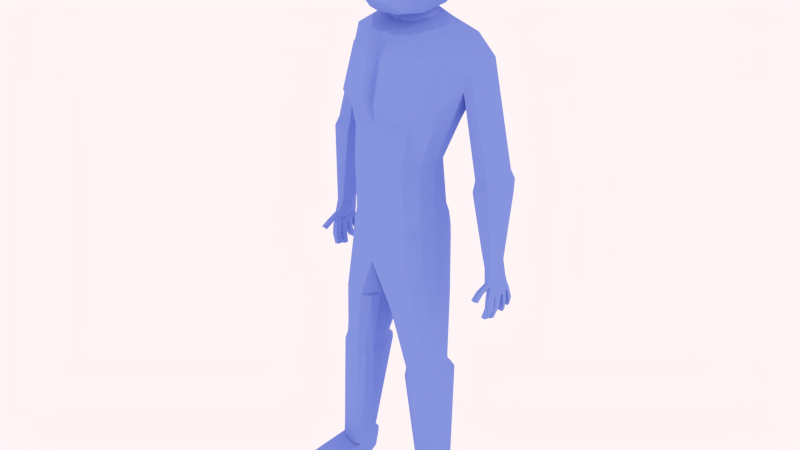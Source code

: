 # Source: Actor.blend  (saved by Blender 2.83.19; exported with 4.5.12 LTS)
import bpy
from mathutils import Matrix  # noqa: F401  (used for matrix-valued properties, if any)

bpy.ops.wm.read_factory_settings(use_empty=True)
scene = bpy.context.scene
scene.name = 'Scene'

# ---- collections
col_collection_1 = bpy.data.collections.new('Collection 1'); scene.collection.children.link(col_collection_1)

# ---- materials (node trees are filled in below, after node groups)
mat_material = bpy.data.materials.new('Material')
mat_material.use_transparent_shadow = False
mat_material.diffuse_color = (0.2428, 0.3276, 0.8, 1.0)

# ---- material node trees

# ---- world
world_world = bpy.data.worlds.new('World'); scene.world = world_world
world_world.color = (1.0, 0.9057, 0.9185)
world_world.use_sun_shadow = False
world_world.sun_shadow_jitter_overblur = 0.0
world_world.cycles.sampling_method = 'MANUAL'
world_world.cycles.sample_map_resolution = 256

# ---- meshes
me_circle_001 = bpy.data.meshes.new('Circle.001')
me_circle_001.from_pydata([(1.473, 0.09518, 0.5254), (1.398, 0.2282, 0.5209), (1.398, -0.04602, 0.5146), (1.31, -0.04382, 0.4929), (1.264, 0.09523, 0.4757), (1.307, 0.2262, 0.4997), (1.458, 0.08721, 0.3087), (1.417, 0.2528, 0.3171), (1.412, -0.1025, 0.3378), (1.358, -0.09992, 0.3254), (1.348, 0.08728, 0.2829), (1.363, 0.2504, 0.305), (1.488, 0.0856, 0.2014), (1.444, 0.2638, 0.211), (1.444, -0.1054, 0.2094), (1.394, -0.1027, 0.1992), (1.408, 0.08564, 0.182), (1.397, 0.2612, 0.2004), (1.508, 0.08497, 0.1441), (1.46, 0.2798, 0.154), (1.461, -0.1242, 0.1505), (1.397, -0.1204, 0.1417), (1.375, 0.08506, 0.1129), (1.397, 0.2769, 0.1399), (1.426, -0.08396, 0.2833), (1.37, -0.08127, 0.2705), (1.429, 0.2575, 0.2706), (1.374, 0.2549, 0.2582), (1.471, 0.08651, 0.2619), (1.38, 0.08657, 0.2405), (1.42, -0.384, 0.2241), (1.368, -0.3794, 0.2078), (1.44, -0.3378, 0.1814), (1.386, -0.333, 0.1646), (1.373, -0.2173, 0.227), (1.427, -0.222, 0.2439), (1.354, -0.2636, 0.2702), (1.407, -0.2682, 0.2865), (1.428, 0.009829, 0.5181), (1.43, -0.0267, 0.3262), (1.462, -0.0291, 0.2054), (1.48, -0.04099, 0.1449), (1.444, -0.01584, 0.2747), (1.301, 0.007271, 0.4876), (1.354, -0.02114, 0.3053), (1.412, -0.02334, 0.1944), (1.387, -0.03212, 0.1314), (1.369, -0.01217, 0.2549), (1.295, 0.1783, 0.4912), (1.351, 0.1909, 0.2953), (1.406, 0.1972, 0.1942), (1.382, 0.2069, 0.1284), (1.367, 0.1935, 0.2496), (1.444, 0.1963, 0.2675), (1.477, 0.2101, 0.1505), (1.46, 0.2001, 0.2076), (1.431, 0.1936, 0.3141), (1.425, 0.1807, 0.5221), (1.368, 0.1687, 0.2471), (1.29, 0.159, 0.4878), (1.346, 0.1668, 0.2915), (1.381, 0.1784, 0.1272), (1.409, 0.1712, 0.1925), (1.499, 0.09974, 0.1402), (1.466, 0.08263, 0.5244), (1.414, -0.006068, 0.1931), (1.35, -0.00396, 0.301), (1.468, 0.09925, 0.2626), (1.436, 0.1745, 0.3131), (1.479, 0.1877, 0.1464), (1.449, 0.1766, 0.2665), (1.454, 0.07067, 0.3112), (1.485, 0.06891, 0.2003), (1.297, 0.02107, 0.486), (1.379, 0.09509, 0.2412), (1.268, 0.1019, 0.4771), (1.379, 0.08028, 0.2415), (1.465, 0.1795, 0.2059), (1.433, 0.1653, 0.5226), (1.478, -0.02604, 0.1427), (1.447, -0.003294, 0.2732), (1.374, 0.09461, 0.1164), (1.372, 0.003474, 0.253), (1.387, -0.01309, 0.1298), (1.377, 0.07903, 0.1217), (1.41, 0.07873, 0.1848), (1.41, 0.09452, 0.1834), (1.347, 0.09554, 0.2836), (1.465, -0.01505, 0.2047), (1.434, -0.01274, 0.324), (1.433, 0.02017, 0.5189), (1.498, 0.06535, 0.1363), (1.467, 0.07164, 0.2638), (1.455, 0.09956, 0.3093), (1.467, 0.1051, 0.525), (1.485, 0.09887, 0.2012), (1.348, 0.08038, 0.2841), (1.268, 0.08956, 0.4767), (1.469, -0.1493, -0.004524), (1.407, -0.1438, 0.0006981), (1.487, -0.06645, -0.01387), (1.396, -0.05517, -0.006866), (1.427, -0.1653, -0.1402), (1.371, -0.1604, -0.1355), (1.443, -0.09069, -0.1487), (1.361, -0.08053, -0.1424), (1.479, -0.04004, -0.005731), (1.404, -0.02771, -0.007169), (1.386, 0.0494, -0.01278), (1.496, 0.03577, -0.01181), (1.429, -0.04754, -0.18), (1.375, -0.03812, -0.1774), (1.363, 0.01767, -0.1804), (1.441, 0.00708, -0.185), (1.407, 0.182, -0.01247), (1.503, 0.1194, -0.01349), (1.487, 0.1912, -0.007178), (1.393, 0.113, -0.02059), (1.392, 0.2027, -0.1447), (1.467, 0.1536, -0.1529), (1.455, 0.2103, -0.1462), (1.38, 0.148, -0.1506), (1.478, 0.3153, -0.003228), (1.415, 0.3109, -0.01075), (1.4, 0.2408, -0.02138), (1.496, 0.2463, -0.009346), (1.446, 0.3299, -0.1228), (1.406, 0.326, -0.123), (1.396, 0.2815, -0.129), (1.457, 0.2866, -0.1283), (-1.36, 0.2082, 0.5987), (-1.286, 0.3414, 0.6031), (-1.284, 0.0679, 0.5859), (-1.195, 0.07149, 0.5686), (-1.149, 0.2114, 0.5593), (-1.194, 0.3407, 0.5863), (-1.333, 0.2129, 0.3913), (-1.294, 0.3779, 0.4082), (-1.287, 0.02178, 0.4151), (-1.233, 0.02519, 0.4054), (-1.222, 0.2146, 0.371), (-1.24, 0.3762, 0.3988), (-1.358, 0.2175, 0.2827), (-1.316, 0.395, 0.3015), (-1.313, 0.02634, 0.2852), (-1.262, 0.02975, 0.2777), (-1.277, 0.2188, 0.2672), (-1.268, 0.393, 0.2931), (-1.375, 0.2202, 0.2245), (-1.329, 0.4142, 0.2445), (-1.326, 0.01098, 0.2249), (-1.262, 0.01538, 0.2194), (-1.24, 0.2223, 0.1999), (-1.266, 0.4122, 0.2333), (-1.298, 0.04349, 0.3607), (-1.242, 0.047, 0.3507), (-1.303, 0.3852, 0.3615), (-1.247, 0.3835, 0.3517), (-1.343, 0.2149, 0.344), (-1.251, 0.2163, 0.3271), (-1.287, -0.2527, 0.29), (-1.234, -0.247, 0.2765), (-1.306, -0.2041, 0.2483), (-1.251, -0.1983, 0.2343), (-1.242, -0.08629, 0.3019), (-1.296, -0.09207, 0.3158), (-1.225, -0.135, 0.3441), (-1.278, -0.1407, 0.3576), (-1.314, 0.1234, 0.5902), (-1.305, 0.09816, 0.4056), (-1.331, 0.1028, 0.2834), (-1.346, 0.09438, 0.2217), (-1.316, 0.112, 0.354), (-1.186, 0.1228, 0.5659), (-1.229, 0.105, 0.3886), (-1.281, 0.1092, 0.2751), (-1.252, 0.1042, 0.2131), (-1.241, 0.1169, 0.338), (-1.181, 0.2935, 0.5766), (-1.226, 0.3174, 0.3873), (-1.276, 0.3294, 0.284), (-1.25, 0.3431, 0.2199), (-1.24, 0.3227, 0.341), (-1.318, 0.3243, 0.3552), (-1.346, 0.3448, 0.2374), (-1.331, 0.3315, 0.2948), (-1.308, 0.3189, 0.4022), (-1.312, 0.2938, 0.6011), (-1.241, 0.298, 0.3375), (-1.175, 0.2744, 0.5727), (-1.221, 0.2936, 0.3828), (-1.248, 0.3147, 0.2176), (-1.279, 0.3036, 0.2811), (-1.365, 0.2352, 0.2217), (-1.353, 0.1957, 0.5974), (-1.282, 0.1265, 0.2744), (-1.224, 0.1225, 0.3853), (-1.34, 0.2276, 0.3453), (-1.312, 0.2998, 0.4002), (-1.347, 0.3227, 0.2324), (-1.322, 0.3046, 0.3532), (-1.329, 0.1962, 0.3934), (-1.354, 0.2009, 0.2811), (-1.182, 0.1367, 0.565), (-1.25, 0.2248, 0.3282), (-1.153, 0.218, 0.5607), (-1.251, 0.21, 0.3278), (-1.336, 0.311, 0.292), (-1.321, 0.2784, 0.6006), (-1.344, 0.1095, 0.2202), (-1.32, 0.1246, 0.3528), (-1.239, 0.2316, 0.2039), (-1.244, 0.1326, 0.3366), (-1.252, 0.1233, 0.2123), (-1.243, 0.2157, 0.2083), (-1.279, 0.2117, 0.2697), (-1.279, 0.2276, 0.2689), (-1.221, 0.2228, 0.372), (-1.334, 0.1168, 0.2831), (-1.308, 0.1122, 0.4038), (-1.319, 0.1337, 0.5911), (-1.365, 0.2011, 0.2164), (-1.34, 0.2, 0.3454), (-1.33, 0.2252, 0.3925), (-1.354, 0.2181, 0.5989), (-1.355, 0.2308, 0.2832), (-1.221, 0.2077, 0.3719), (-1.153, 0.2057, 0.5599), (-1.327, -0.004997, 0.06885), (-1.265, 0.000219, 0.0773), (-1.345, 0.07821, 0.06194), (-1.255, 0.0892, 0.07379), (-1.278, -0.01302, -0.06515), (-1.223, -0.008318, -0.05754), (-1.294, 0.06193, -0.07138), (-1.213, 0.07182, -0.0607), (-1.338, 0.1041, 0.07147), (-1.262, 0.1166, 0.07423), (-1.245, 0.194, 0.07255), (-1.355, 0.1802, 0.06759), (-1.279, 0.1069, -0.1003), (-1.225, 0.1162, -0.09463), (-1.213, 0.1721, -0.09477), (-1.291, 0.1617, -0.1036), (-1.267, 0.3263, 0.0771), (-1.363, 0.2638, 0.06889), (-1.348, 0.3351, 0.07881), (-1.252, 0.258, 0.06695), (-1.246, 0.3548, -0.05325), (-1.32, 0.3061, -0.06704), (-1.309, 0.3624, -0.05754), (-1.233, 0.3005, -0.06078), (-1.34, 0.4589, 0.08812), (-1.276, 0.455, 0.08356), (-1.26, 0.3856, 0.07089), (-1.357, 0.3902, 0.07841), (-1.302, 0.4804, -0.02901), (-1.262, 0.4766, -0.0274), (-1.252, 0.4325, -0.03474), (-1.312, 0.4375, -0.03679), (0.05, 0.6022, 2.124), (-0.0009637, -0.5842, 2.223), (0.4189, -0.4579, 2.227), (0.6613, -0.2801, 2.237), (0.7484, -0.07028, 2.241), (0.691, 0.1929, 2.219), (0.5756, 0.3963, 2.244), (0.2938, 0.5495, 2.247), (0.0002828, 0.703, 3.229), (0.05941, -0.381, 3.3), (0.2918, -0.2952, 3.311), (0.3946, -0.1715, 3.34), (0.4866, -0.06057, 3.368), (0.5145, 0.1313, 3.384), (0.4522, 0.2858, 3.38), (0.3105, 0.4885, 3.376), (1.047, 0.1552, 2.991), (0.9278, 0.5371, 2.987), (0.1094, -0.5821, 3.079), (0.5151, 0.7444, 3.16), (0.539, -0.357, 3.099), (0.3236, 0.7373, 3.164), (0.6793, -0.2415, 3.074), (0.9988, -0.04492, 2.96), (0.9125, -0.04444, 2.694), (0.7169, -0.2644, 2.493), (0.5468, -0.5462, 2.521), (0.2295, 0.6247, 2.32), (0.7767, 0.2236, 2.416), (0.3362, 0.64, 2.506), (0.1001, -0.7065, 2.505), (0.9284, 0.5217, 2.699), (1.394, 0.2522, 1.643), (1.264, 0.4849, 1.637), (1.263, 0.002979, 1.637), (1.083, 0.006591, 1.594), (0.9563, 0.2525, 1.54), (1.082, 0.4815, 1.595), (1.459, 0.2456, 1.524), (1.304, 0.5224, 1.517), (1.304, -0.05084, 1.517), (1.089, -0.04655, 1.465), (0.9389, 0.246, 1.401), (1.089, 0.5184, 1.468), (1.468, 0.09555, 0.5467), (1.393, 0.2286, 0.5422), (1.393, -0.04565, 0.5358), (1.305, -0.04345, 0.5141), (1.259, 0.09561, 0.497), (1.302, 0.2265, 0.521), (0.0292, -0.361, 3.316), (0.006934, -0.5186, 3.041), (0.0, -0.6285, 2.47), (0.5262, 0.163, 1.073), (0.2183, 0.3145, 1.071), (0.07423, 0.3698, 1.057), (0.3966, -0.4996, 1.065), (0.001239, 0.4154, 1.037), (0.516, -0.3357, 1.07), (0.5672, -0.1139, 1.073), (0.3453, 0.239, 1.694), (0.1909, 0.3887, 1.694), (0.3746, -0.5447, 1.677), (0.475, -0.3222, 1.687), (0.5338, -0.08667, 1.693), (0.4937, 0.1192, 1.694), (-0.02275, 0.4195, 1.623), (0.5275, 0.2032, 0.9837), (0.2845, 0.3566, 0.9775), (-0.0002546, -0.6244, 0.975), (0.1262, 0.4214, 0.9728), (0.3961, -0.4999, 0.975), (0.5175, -0.3348, 0.9801), (0.5682, -0.06982, 0.9831), (0.5405, 0.1942, 0.8408), (0.421, 0.3622, 0.8408), (0.248, 0.4558, 0.8408), (0.4095, -0.5157, 0.8321), (0.0, 0.5244, 0.8408), (0.5297, -0.2885, 0.8372), (0.5813, -0.06443, 0.8402), (0.5545, 0.1617, 0.6732), (0.4373, 0.3766, 0.6732), (-0.0002546, -0.611, 0.6645), (0.2636, 0.4446, 0.6732), (0.4256, -0.5341, 0.6645), (0.0, 0.5168, 0.6732), (0.546, -0.349, 0.6696), (0.596, -0.1196, 0.6726), (0.5707, 0.1376, 0.5047), (0.4544, 0.3648, 0.5047), (-0.03197, -0.6322, 0.3671), (0.2784, 0.451, 0.5047), (0.4415, -0.5342, 0.4959), (0.0, 0.5188, 0.5047), (0.5634, -0.3629, 0.5011), (0.6119, -0.1339, 0.5041), (0.6792, 0.03281, -0.2299), (0.586, 0.2046, -0.2299), (0.2533, -0.6084, -0.2365), (0.4536, 0.2989, -0.2299), (0.5695, -0.5152, -0.2365), (0.2546, 0.3505, -0.2299), (0.6625, -0.3593, -0.2326), (0.7071, -0.1731, -0.2304), (0.03289, -0.1367, -0.2332), (0.101, 0.1062, -0.2315), (0.09516, -0.3776, -0.2349), (0.1574, 0.2641, -0.2459), (0.155, -0.5117, -0.2556), (0.7886, -0.0739, -1.142), (0.6885, 0.04628, -1.147), (0.4486, -0.4876, -1.173), (0.5934, 0.1067, -1.156), (0.6763, -0.4215, -1.153), (0.4502, 0.139, -1.168), (0.7792, -0.3258, -1.145), (0.8121, -0.2061, -1.14), (0.2901, -0.1841, -1.184), (0.3354, -0.028, -1.179), (0.2993, -0.3394, -1.182), (0.3812, 0.07355, -1.184), (0.3699, -0.4256, -1.191), (0.8542, -0.009374, -1.285), (0.7347, 0.1488, -1.291), (0.4426, -0.4903, -1.316), (0.6056, 0.2208, -1.299), (0.7385, -0.4112, -1.297), (0.4623, 0.2607, -1.311), (0.8411, -0.3133, -1.288), (0.8748, -0.1767, -1.284), (0.2817, -0.1498, -1.328), (0.3483, 0.03906, -1.322), (0.2865, -0.3357, -1.325), (0.3934, 0.1833, -1.328), (0.3457, -0.4268, -1.335), (0.9195, -0.1433, -2.813), (0.8517, -0.07215, -2.819), (0.6088, -0.416, -2.845), (0.7562, 0.0103, -2.827), (0.8368, -0.3721, -2.825), (0.6132, 0.03088, -2.84), (0.9042, -0.3067, -2.817), (0.9389, -0.2289, -2.812), (0.4522, -0.217, -2.856), (0.4981, -0.1155, -2.851), (0.496, -0.317, -2.853), (0.5444, -0.04939, -2.856), (0.5396, -0.373, -2.863), (0.9312, -0.1416, -2.934), (0.8625, -0.008158, -2.94), (0.6206, -0.4144, -2.966), (0.7666, 0.1004, -2.948), (0.8486, -0.3705, -2.946), (0.6236, 0.121, -2.961), (0.916, -0.305, -2.938), (0.9506, -0.2273, -2.933), (0.464, -0.2153, -2.977), (0.5097, -0.1018, -2.972), (0.5077, -0.3154, -2.974), (0.5548, 0.03695, -2.977), (0.5514, -0.3713, -2.984), (0.6534, -1.012, -3.001), (0.8814, -0.9679, -2.982), (0.9488, -0.9025, -2.973), (0.5842, -0.9687, -3.02), (0.9823, -0.1421, -3.206), (0.9135, -0.008683, -3.212), (0.6716, -0.4149, -3.238), (0.8176, 0.09989, -3.22), (0.8996, -0.371, -3.218), (0.6746, 0.1205, -3.233), (0.967, -0.3056, -3.21), (1.002, -0.2278, -3.205), (0.515, -0.2158, -3.249), (0.5607, -0.1023, -3.244), (0.5588, -0.3159, -3.247), (0.6059, 0.03643, -3.249), (0.6024, -0.3718, -3.256), (0.6836, -1.183, -3.238), (0.9116, -1.139, -3.218), (0.979, -1.074, -3.21), (0.6144, -1.14, -3.256), (-0.05, 0.6022, 2.124), (-0.4189, -0.4579, 2.227), (-0.6613, -0.2801, 2.237), (-0.7398, -0.07004, 2.224), (-0.6715, 0.1939, 2.173), (-0.5701, 0.3964, 2.233), (-0.2938, 0.5495, 2.247), (-0.05941, -0.381, 3.3), (-0.2918, -0.2952, 3.311), (-0.3946, -0.1715, 3.34), (-0.4866, -0.06057, 3.368), (-0.524, 0.1312, 3.382), (-0.4675, 0.2855, 3.376), (-0.3163, 0.4884, 3.374), (-0.9141, 0.1508, 3.139), (-1.084, 0.5346, 2.945), (-0.1094, -0.5821, 3.079), (-0.5689, 0.7422, 3.145), (-0.5286, -0.3572, 3.098), (-0.336, 0.7363, 3.16), (-0.5821, -0.243, 3.068), (-0.7575, -0.04946, 2.937), (-0.7955, -0.04586, 2.646), (-0.7169, -0.2644, 2.493), (-0.5468, -0.5462, 2.521), (-0.2249, 0.6209, 2.32), (-0.7678, 0.2286, 2.292), (-0.3362, 0.64, 2.506), (-0.1001, -0.7065, 2.505), (-1.033, 0.5204, 2.644), (-1.312, 0.282, 1.855), (-1.183, 0.5148, 1.865), (-1.179, 0.03355, 1.846), (-0.9966, 0.03994, 1.812), (-0.87, 0.2889, 1.774), (-1.0, 0.5141, 1.832), (-1.372, 0.2827, 1.733), (-1.219, 0.5596, 1.745), (-1.214, -0.01282, 1.722), (-0.9965, -0.00522, 1.682), (-0.8458, 0.2909, 1.636), (-1.001, 0.5587, 1.705), (-1.358, 0.1959, 0.6089), (-1.285, 0.3433, 0.6134), (-1.282, 0.06652, 0.6015), (-1.195, 0.0777, 0.5846), (-1.142, 0.211, 0.563), (-1.19, 0.3426, 0.5896), (-0.0292, -0.361, 3.316), (-0.5262, 0.163, 1.073), (-0.2183, 0.3145, 1.071), (-5.77e-05, -0.6371, 1.065), (-0.07423, 0.3698, 1.057), (-0.3966, -0.4996, 1.065), (-0.001239, 0.4154, 1.037), (-0.516, -0.3357, 1.07), (-0.5672, -0.1139, 1.073), (-0.3453, 0.239, 1.694), (-7.772e-05, -0.6244, 1.677), (-0.1909, 0.3887, 1.694), (-0.3746, -0.5447, 1.677), (-0.475, -0.3222, 1.687), (-0.5338, -0.08667, 1.693), (-0.4937, 0.1192, 1.694), (-0.5275, 0.2032, 0.9837), (-0.2845, 0.3566, 0.9775), (-0.1262, 0.4214, 0.9728), (-0.3961, -0.4999, 0.975), (0.0001035, 0.4654, 0.9666), (-0.5175, -0.3348, 0.9801), (-0.5682, -0.06982, 0.9831), (-0.5405, 0.1942, 0.8408), (-0.421, 0.3622, 0.8408), (6.39e-05, -0.6143, 0.8331), (-0.248, 0.4558, 0.8408), (-0.4095, -0.5157, 0.8321), (-0.5297, -0.2885, 0.8372), (-0.5813, -0.06443, 0.8402), (-0.5545, 0.1617, 0.6732), (-0.4373, 0.3766, 0.6732), (-0.2636, 0.4446, 0.6732), (-0.4256, -0.5341, 0.6645), (-0.546, -0.349, 0.6696), (-0.596, -0.1196, 0.6726), (-0.5707, 0.1376, 0.5047), (-0.4544, 0.3648, 0.5047), (-0.2784, 0.451, 0.5047), (-0.4415, -0.5342, 0.4959), (-0.5634, -0.3629, 0.5011), (-0.6119, -0.1339, 0.5041), (-0.6792, 0.03281, -0.2299), (-0.586, 0.2046, -0.2299), (-0.2533, -0.6084, -0.2365), (-0.4536, 0.2989, -0.2299), (-0.5695, -0.5152, -0.2365), (-0.2546, 0.3505, -0.2299), (-0.6625, -0.3593, -0.2326), (-0.7071, -0.1731, -0.2304), (-0.03289, -0.1367, -0.2332), (-0.101, 0.1062, -0.2315), (-0.09516, -0.3776, -0.2349), (-0.1574, 0.2641, -0.2459), (-0.155, -0.5117, -0.2556), (-0.7886, -0.0739, -1.142), (-0.6885, 0.04628, -1.147), (-0.4486, -0.4876, -1.173), (-0.5934, 0.1067, -1.156), (-0.6763, -0.4215, -1.153), (-0.4502, 0.139, -1.168), (-0.7792, -0.3258, -1.145), (-0.8121, -0.2061, -1.14), (-0.2901, -0.1841, -1.184), (-0.3354, -0.028, -1.179), (-0.2993, -0.3394, -1.182), (-0.3812, 0.07355, -1.184), (-0.3699, -0.4256, -1.191), (-0.8542, -0.009374, -1.285), (-0.7347, 0.1488, -1.291), (-0.4426, -0.4903, -1.316), (-0.6056, 0.2208, -1.299), (-0.7385, -0.4112, -1.297), (-0.4623, 0.2607, -1.311), (-0.8411, -0.3133, -1.288), (-0.8748, -0.1767, -1.284), (-0.2817, -0.1498, -1.328), (-0.3483, 0.03906, -1.322), (-0.2865, -0.3357, -1.325), (-0.3934, 0.1833, -1.328), (-0.3457, -0.4268, -1.335), (-0.9195, -0.1433, -2.813), (-0.8517, -0.07215, -2.819), (-0.6088, -0.416, -2.845), (-0.7562, 0.0103, -2.827), (-0.8368, -0.3721, -2.825), (-0.6132, 0.03088, -2.84), (-0.9042, -0.3067, -2.817), (-0.9389, -0.2289, -2.812), (-0.4522, -0.217, -2.856), (-0.4981, -0.1155, -2.851), (-0.496, -0.317, -2.853), (-0.5444, -0.04939, -2.856), (-0.5396, -0.373, -2.863), (-0.9312, -0.1416, -2.934), (-0.8625, -0.008158, -2.94), (-0.6206, -0.4144, -2.966), (-0.7666, 0.1004, -2.948), (-0.8486, -0.3705, -2.946), (-0.6236, 0.121, -2.961), (-0.916, -0.305, -2.938), (-0.9506, -0.2273, -2.933), (-0.464, -0.2153, -2.977), (-0.5097, -0.1018, -2.972), (-0.5077, -0.3154, -2.974), (-0.5548, 0.03695, -2.977), (-0.5514, -0.3713, -2.984), (-0.6534, -1.012, -3.001), (-0.8814, -0.9679, -2.982), (-0.9488, -0.9025, -2.973), (-0.5842, -0.9687, -3.02), (-0.9823, -0.1421, -3.206), (-0.9135, -0.008683, -3.212), (-0.6716, -0.4149, -3.238), (-0.8176, 0.09989, -3.22), (-0.8996, -0.371, -3.218), (-0.6746, 0.1205, -3.233), (-0.967, -0.3056, -3.21), (-1.002, -0.2278, -3.205), (-0.515, -0.2158, -3.249), (-0.5607, -0.1023, -3.244), (-0.5588, -0.3159, -3.247), (-0.6059, 0.03643, -3.249), (-0.6024, -0.3718, -3.256), (-0.6836, -1.183, -3.238), (-0.9116, -1.139, -3.218), (-0.979, -1.074, -3.21), (-0.6144, -1.14, -3.256), (-0.2996, -0.3166, 3.553), (-0.3073, 0.5447, 3.61), (0.2299, 0.5531, 3.61), (0.2331, -0.3081, 3.553), (-0.2322, -0.2205, 4.494), (-0.2675, 0.5958, 4.537), (0.1526, 0.6024, 4.537), (0.1842, -0.214, 4.494), (-0.2081, 0.599, 4.591), (0.09159, 0.6036, 4.591), (0.1144, 0.5522, 3.575), (-0.1864, 0.5475, 3.575), (0.1245, -0.2149, 4.546), (-0.1725, -0.2196, 4.546), (-0.1827, -0.3156, 3.52), (0.1143, -0.311, 3.52), (-0.3728, -0.01915, 4.57), (-0.3952, 0.3623, 4.605), (-0.4068, 0.3351, 3.574), (-0.383, -0.08702, 3.534), (0.3057, 0.3732, 4.605), (0.3185, -0.008363, 4.57), (0.3191, -0.07479, 3.533), (0.3226, 0.3466, 3.574), (-0.1837, 0.3234, 3.525), (-0.1787, -0.102, 3.505), (0.1114, 0.328, 3.525), (0.1089, -0.09738, 3.505), (0.1048, 0.3798, 4.734), (0.1206, -0.009619, 4.69), (-0.2006, 0.3751, 4.734), (-0.1764, -0.01426, 4.69), (-0.4812, 0.5717, 4.28), (-0.4723, 0.5407, 3.878), (-0.4434, -0.296, 3.821), (-0.4573, -0.224, 4.253), (0.3801, 0.5851, 4.28), (0.4007, 0.5543, 3.878), (0.4097, -0.2105, 4.253), (0.3857, -0.2836, 3.82), (-0.2097, 0.7839, 4.294), (-0.196, 0.7521, 3.877), (0.08735, 0.7886, 4.294), (0.101, 0.7567, 3.877), (0.1249, -0.459, 4.161), (0.1178, -0.536, 3.714), (-0.1721, -0.4636, 4.161), (-0.1792, -0.5407, 3.714), (-0.4971, -0.0211, 4.253), (-0.489, -0.04036, 3.831), (-0.5206, 0.3403, 4.265), (-0.508, 0.3316, 3.842), (0.4467, 0.3554, 4.265), (0.4401, 0.3464, 3.842), (0.4435, -0.006413, 4.253), (0.433, -0.02568, 3.831), (-0.00156, 0.5462, 3.456), (0.03522, -0.136, 3.405), (0.179, -0.08294, 3.411), (0.2427, -0.00637, 3.429), (0.2996, 0.06229, 3.447), (0.3169, 0.1811, 3.457), (0.2783, 0.2767, 3.454), (0.1907, 0.4022, 3.452), (0.01652, -0.1237, 3.414), (-0.03834, -0.136, 3.405), (-0.1822, -0.08294, 3.411), (-0.2458, -0.00637, 3.429), (-0.3027, 0.06229, 3.447), (-0.32, 0.1811, 3.457), (-0.2815, 0.2767, 3.454), (-0.1938, 0.4022, 3.452), (-0.01964, -0.1237, 3.414), (0.001873, 0.3893, 3.589), (0.02506, -0.04089, 3.557), (0.1158, -0.007405, 3.561), (0.1559, 0.04088, 3.572), (0.1918, 0.08418, 3.583), (0.2027, 0.1591, 3.59), (0.1784, 0.2194, 3.588), (0.1231, 0.2985, 3.586), (0.01327, -0.0331, 3.563), (-0.02132, -0.04089, 3.557), (-0.112, -0.007405, 3.561), (-0.1521, 0.04088, 3.572), (-0.1881, 0.08418, 3.583), (-0.1989, 0.1591, 3.59), (-0.1746, 0.2194, 3.588), (-0.1194, 0.2985, 3.586), (-0.009526, -0.0331, 3.563), (1.423, 0.01021, 0.5393), (1.296, 0.007649, 0.5089), (1.29, 0.1787, 0.5125), (1.42, 0.181, 0.5434), (1.285, 0.1594, 0.5091), (1.195, 0.242, 0.775), (1.461, 0.08301, 0.5456), (1.325, -0.05337, 1.335), (1.456, 0.2463, 1.396), (1.455, 0.2004, 1.363), (1.396, 0.2405, 0.7564), (1.228, -0.006082, 0.6854), (1.292, 0.02145, 0.5073), (1.263, 0.1022, 0.4983), (0.9627, 0.2262, 1.337), (1.428, 0.1656, 0.5439), (1.322, 0.484, 1.362), (1.395, -0.01727, 0.6818), (1.428, 0.02054, 0.5402), (1.112, 0.4904, 1.356), (0.9687, 0.2462, 1.321), (1.462, 0.1055, 0.5462), (1.106, -0.04785, 1.384), (1.263, 0.08993, 0.4979), (-0.01599, -0.0567, 0.4359), (-0.02398, -0.3444, 0.4015), (-0.007994, 0.231, 0.4703), (-0.02798, -0.4883, 0.3843), (-0.003997, 0.3749, 0.4875), (-0.01998, -0.2006, 0.4187), (-0.01199, 0.08717, 0.4531), (-0.02998, -0.5602, 0.3757), (-0.001998, 0.4468, 0.4961), (-0.01799, -0.1286, 0.4273), (-0.01399, 0.01523, 0.4445), (-0.02598, -0.4164, 0.3929), (-0.005995, 0.303, 0.4789), (-0.02198, -0.2725, 0.4101), (-0.009992, 0.1591, 0.4617)], [], [(48, 5, 11, 49), (97, 4, 10, 96), (71, 6, 0, 64), (9, 8, 2, 3), (5, 1, 7, 11), (56, 7, 1, 57), (35, 34, 25, 24), (27, 26, 13, 17), (53, 26, 7, 56), (52, 27, 17, 50), (76, 29, 16, 85), (92, 28, 6, 71), (21, 20, 14, 15), (17, 13, 19, 23), (54, 19, 13, 55), (50, 17, 23, 51), (85, 16, 22, 84), (91, 18, 12, 72), (15, 14, 24, 25), (11, 7, 26, 27), (55, 13, 26, 53), (49, 11, 27, 52), (96, 10, 29, 76), (72, 12, 28, 92), (34, 36, 9, 25), (33, 31, 36, 34), (31, 30, 37, 36), (32, 33, 34, 35), (33, 32, 30, 31), (35, 37, 30, 32), (36, 37, 8, 9), (24, 8, 37, 35), (8, 39, 38, 2), (24, 42, 39, 8), (20, 41, 40, 14), (14, 40, 42, 24), (3, 43, 44, 9), (25, 47, 45, 15), (15, 45, 46, 21), (9, 44, 47, 25), (59, 48, 49, 60), (58, 52, 50, 62), (62, 50, 51, 61), (60, 49, 52, 58), (70, 53, 56, 68), (77, 55, 53, 70), (74, 58, 62, 86), (86, 62, 61, 81), (68, 56, 57, 78), (69, 54, 55, 77), (87, 60, 58, 74), (75, 59, 60, 87), (79, 91, 72, 88), (43, 73, 66, 44), (44, 66, 82, 47), (39, 89, 90, 38), (67, 70, 68, 93), (95, 77, 70, 67), (93, 68, 78, 94), (63, 69, 77, 95), (42, 80, 89, 39), (41, 79, 88, 40), (40, 88, 80, 42), (88, 72, 92, 80), (45, 65, 83, 46), (47, 82, 65, 45), (54, 51, 124, 125), (10, 87, 74, 29), (80, 92, 71, 89), (89, 71, 64, 90), (4, 75, 87, 10), (28, 67, 93, 6), (6, 93, 94, 0), (18, 63, 95, 12), (12, 95, 67, 28), (100, 101, 46, 41), (29, 74, 86, 16), (73, 97, 96, 66), (16, 86, 81, 22), (65, 85, 84, 83), (66, 96, 76, 82), (82, 76, 85, 65), (109, 108, 84, 91), (117, 115, 63, 81), (104, 105, 101, 100), (101, 99, 21, 46), (99, 98, 20, 21), (41, 20, 98, 100), (103, 105, 104, 102), (103, 102, 98, 99), (100, 98, 102, 104), (105, 103, 99, 101), (113, 112, 108, 109), (91, 79, 106, 109), (79, 83, 107, 106), (108, 107, 83, 84), (112, 113, 110, 111), (106, 107, 111, 110), (109, 106, 110, 113), (112, 111, 107, 108), (121, 119, 115, 117), (115, 116, 69, 63), (81, 61, 114, 117), (61, 69, 116, 114), (119, 121, 118, 120), (119, 120, 116, 115), (114, 116, 120, 118), (117, 114, 118, 121), (125, 124, 128, 129), (51, 23, 123, 124), (125, 122, 19, 54), (23, 19, 122, 123), (129, 128, 127, 126), (129, 126, 122, 125), (124, 123, 127, 128), (123, 122, 126, 127), (81, 63, 18, 22), (91, 84, 22, 18), (83, 79, 41, 46), (69, 61, 51, 54), (178, 179, 141, 135), (227, 226, 140, 134), (201, 194, 130, 136), (139, 133, 132, 138), (135, 141, 137, 131), (186, 187, 131, 137), (165, 154, 155, 164), (157, 147, 143, 156), (183, 186, 137, 156), (182, 180, 147, 157), (206, 215, 146, 159), (222, 201, 136, 158), (151, 145, 144, 150), (147, 153, 149, 143), (184, 185, 143, 149), (180, 181, 153, 147), (215, 214, 152, 146), (221, 202, 142, 148), (145, 155, 154, 144), (141, 157, 156, 137), (185, 183, 156, 143), (179, 182, 157, 141), (226, 206, 159, 140), (202, 222, 158, 142), (164, 155, 139, 166), (163, 164, 166, 161), (161, 166, 167, 160), (162, 165, 164, 163), (163, 161, 160, 162), (165, 162, 160, 167), (166, 139, 138, 167), (154, 165, 167, 138), (138, 132, 168, 169), (154, 138, 169, 172), (150, 144, 170, 171), (144, 154, 172, 170), (133, 139, 174, 173), (155, 145, 175, 177), (145, 151, 176, 175), (139, 155, 177, 174), (189, 190, 179, 178), (188, 192, 180, 182), (192, 191, 181, 180), (190, 188, 182, 179), (200, 198, 186, 183), (207, 200, 183, 185), (204, 216, 192, 188), (216, 211, 191, 192), (198, 208, 187, 186), (199, 207, 185, 184), (217, 204, 188, 190), (205, 217, 190, 189), (209, 218, 202, 221), (173, 174, 196, 203), (174, 177, 212, 196), (169, 168, 220, 219), (197, 223, 198, 200), (225, 197, 200, 207), (223, 224, 208, 198), (193, 225, 207, 199), (172, 169, 219, 210), (171, 170, 218, 209), (170, 172, 210, 218), (218, 210, 222, 202), (175, 176, 213, 195), (177, 175, 195, 212), (184, 255, 254, 181), (140, 159, 204, 217), (210, 219, 201, 222), (219, 220, 194, 201), (134, 140, 217, 205), (158, 136, 223, 197), (136, 130, 224, 223), (148, 142, 225, 193), (142, 158, 197, 225), (230, 171, 176, 231), (159, 146, 216, 204), (203, 196, 226, 227), (146, 152, 211, 216), (195, 213, 214, 215), (196, 212, 206, 226), (212, 195, 215, 206), (239, 221, 214, 238), (247, 211, 193, 245), (234, 230, 231, 235), (231, 176, 151, 229), (229, 151, 150, 228), (171, 230, 228, 150), (233, 232, 234, 235), (233, 229, 228, 232), (230, 234, 232, 228), (235, 231, 229, 233), (243, 239, 238, 242), (221, 239, 236, 209), (209, 236, 237, 213), (238, 214, 213, 237), (242, 241, 240, 243), (236, 240, 241, 237), (239, 243, 240, 236), (242, 238, 237, 241), (251, 247, 245, 249), (245, 193, 199, 246), (211, 247, 244, 191), (191, 244, 246, 199), (249, 250, 248, 251), (249, 245, 246, 250), (244, 248, 250, 246), (247, 251, 248, 244), (255, 259, 258, 254), (181, 254, 253, 153), (255, 184, 149, 252), (153, 253, 252, 149), (259, 256, 257, 258), (259, 255, 252, 256), (254, 258, 257, 253), (253, 257, 256, 252), (211, 152, 148, 193), (221, 148, 152, 214), (213, 176, 171, 209), (199, 184, 181, 191), (267, 289, 266), (290, 261, 262), (286, 262, 263), (289, 267, 287), (280, 270, 278), (279, 291, 289), (274, 273, 276), (275, 274, 279), (279, 281, 275), (270, 280, 271), (278, 290, 286), (272, 271, 282), (273, 272, 276), (279, 277, 291), (282, 285, 284), (285, 282, 286), (276, 292, 277), (283, 294, 276), (297, 291, 293), (296, 288, 297), (294, 283, 284), (288, 296, 295), (294, 300, 292), (300, 294, 295), (303, 297, 299), (299, 293, 292), (302, 296, 303), (296, 302, 301), (720, 721, 710, 307), (716, 306, 726, 718), (306, 716, 300, 301), (309, 728, 303, 305), (725, 299, 298, 717), (713, 714, 309, 711), (312, 290, 311), (314, 320, 313), (278, 269, 311), (316, 322, 494), (321, 320, 314), (318, 323, 316), (323, 318, 319), (313, 325, 319), (320, 266, 325), (321, 267, 320), (261, 501, 322), (260, 321, 326), (263, 323, 324), (263, 262, 323), (264, 324, 325), (332, 318, 316), (319, 333, 313), (330, 315, 314), (330, 317, 315), (328, 314, 313), (352, 350, 362), (331, 316, 494), (334, 327, 333), (511, 330, 338), (335, 336, 328), (329, 516, 331), (339, 340, 333), (334, 335, 327), (331, 337, 332), (344, 336, 335), (338, 336, 346), (348, 340, 339), (342, 335, 334), (516, 343, 337), (347, 339, 337), (341, 334, 340), (356, 348, 347), (350, 342, 341), (343, 351, 345), (355, 347, 345), (349, 341, 348), (352, 344, 342), (346, 344, 354), (351, 359, 353), (353, 361, 355), (357, 349, 356), (364, 356, 355), (358, 360, 350), (358, 350, 349), (360, 373, 375), (395, 382, 393), (368, 381, 366), (361, 374, 363), (382, 369, 380), (381, 368, 375), (363, 376, 364), (371, 358, 357), (372, 359, 369), (370, 357, 364), (373, 360, 358), (366, 379, 365), (359, 372, 361), (380, 367, 378), (385, 398, 387), (375, 388, 394), (372, 385, 374), (385, 372, 382), (388, 375, 386), (391, 378, 379), (374, 387, 376), (378, 391, 393), (376, 389, 377), (370, 383, 371), (377, 390, 370), (394, 392, 381), (371, 384, 373), (411, 398, 408), (398, 385, 395), (386, 399, 401), (392, 405, 391), (402, 389, 387), (403, 390, 389), (393, 391, 404), (397, 384, 383), (394, 407, 392), (396, 383, 390), (399, 386, 384), (407, 394, 401), (460, 458, 455), (436, 419, 434), (414, 401, 412), (417, 404, 405), (415, 402, 400), (419, 406, 417), (416, 403, 402), (396, 409, 397), (403, 416, 396), (420, 418, 407), (397, 410, 399), (421, 408, 419), (401, 414, 420), (398, 411, 400), (425, 438, 442), (434, 417, 418), (412, 429, 431), (427, 435, 437), (429, 437, 431), (438, 428, 442), (439, 440, 422), (440, 430, 441), (415, 432, 416), (427, 410, 409), (441, 432, 424), (435, 418, 420), (440, 441, 423), (426, 409, 416), (429, 412, 410), (438, 421, 436), (422, 442, 439), (437, 420, 431), (425, 424, 421), (448, 447, 469), (287, 260, 281), (472, 470, 448), (445, 444, 467), (470, 468, 449), (450, 451, 459), (470, 460, 462), (469, 447, 446), (465, 469, 446), (456, 460, 455), (502, 443, 326), (467, 471, 459), (452, 463, 451), (453, 464, 463), (454, 457, 453), (465, 466, 463), (461, 463, 467), (495, 493, 326), (474, 473, 458), (473, 475, 457), (458, 472, 474), (472, 469, 478), (465, 464, 475), (476, 477, 469), (479, 481, 473), (476, 475, 481), (474, 478, 480), (473, 474, 480), (478, 477, 484), (482, 483, 477), (488, 489, 483), (485, 487, 479), (482, 481, 487), (480, 484, 486), (479, 480, 486), (484, 483, 490), (459, 471, 311), (506, 500, 492), (491, 311, 310), (501, 503, 494), (503, 504, 496), (499, 498, 504), (505, 506, 499), (447, 448, 506), (448, 449, 500), (518, 516, 510), (505, 504, 445), (445, 504, 444), (506, 505, 446), (496, 498, 512), (507, 513, 492), (493, 495, 509), (497, 509, 495), (492, 493, 508), (512, 498, 499), (513, 507, 514), (538, 529, 354), (524, 343, 518), (515, 508, 517), (528, 529, 538), (514, 507, 515), (519, 518, 512), (515, 517, 523), (523, 517, 346), (519, 520, 526), (514, 515, 522), (537, 535, 530), (518, 519, 525), (520, 514, 521), (525, 526, 532), (521, 522, 528), (530, 351, 524), (524, 525, 531), (526, 521, 527), (522, 523, 529), (529, 523, 354), (517, 509, 338), (539, 537, 531), (532, 527, 533), (531, 532, 540), (534, 528, 536), (527, 528, 534), (551, 549, 536), (556, 558, 569), (555, 557, 542), (552, 550, 539), (543, 545, 556), (538, 544, 551), (553, 552, 540), (533, 534, 547), (545, 535, 548), (540, 533, 546), (534, 536, 549), (554, 555, 541), (550, 548, 537), (541, 543, 554), (576, 574, 563), (570, 564, 551), (563, 561, 550), (558, 548, 561), (549, 551, 562), (555, 554, 567), (565, 563, 552), (569, 567, 554), (566, 565, 553), (560, 559, 547), (559, 566, 546), (570, 557, 568), (562, 560, 549), (584, 574, 587), (571, 561, 574), (577, 575, 562), (580, 581, 567), (563, 565, 578), (565, 566, 579), (288, 265, 266), (559, 560, 573), (581, 583, 568), (566, 559, 572), (560, 562, 575), (564, 570, 577), (571, 584, 582), (593, 595, 610), (575, 577, 588), (581, 580, 593), (576, 578, 591), (580, 582, 593), (578, 579, 592), (586, 585, 573), (585, 592, 572), (596, 583, 594), (588, 586, 575), (582, 584, 595), (596, 590, 577), (589, 587, 576), (614, 601, 618), (594, 593, 610), (607, 605, 588), (613, 611, 603), (613, 605, 607), (615, 604, 618), (599, 616, 598), (616, 617, 606), (609, 608, 592), (585, 586, 603), (591, 608, 600), (596, 594, 611), (600, 617, 599), (592, 585, 602), (586, 588, 605), (595, 597, 612), (618, 598, 615), (590, 596, 607), (601, 597, 600), (268, 462, 456), (512, 499, 513), (459, 311, 450), (494, 496, 510), (468, 462, 443), (444, 261, 471), (312, 261, 290), (503, 501, 261), (652, 620, 637), (312, 471, 261), (658, 622, 641), (662, 656, 621), (642, 645, 621), (666, 653, 619), (627, 624, 636), (662, 629, 630), (652, 660, 620), (666, 633, 634), (658, 664, 622), (620, 630, 643), (630, 629, 645), (625, 628, 647), (628, 627, 649), (619, 653, 638), (638, 668, 637), (672, 642, 621), (674, 641, 642), (646, 641, 622), (645, 642, 641), (623, 632, 635), (635, 650, 636), (633, 619, 644), (644, 638, 643), (644, 646, 634), (643, 645, 646), (640, 648, 631), (639, 647, 648), (648, 650, 632), (647, 649, 650), (669, 636, 651), (670, 669, 652), (655, 656, 662), (628, 625, 661), (657, 658, 674), (640, 626, 657), (666, 665, 653), (632, 623, 665), (652, 651, 660), (624, 627, 659), (659, 627, 661), (661, 662, 660), (663, 664, 658), (626, 631, 663), (632, 665, 663), (665, 666, 664), (653, 654, 668), (623, 635, 654), (667, 635, 669), (668, 667, 670), (671, 672, 656), (625, 639, 655), (640, 673, 671), (673, 674, 672), (679, 272, 273), (689, 455, 688), (680, 273, 274), (690, 456, 689), (685, 451, 684), (681, 274, 275), (676, 683, 310), (456, 675, 268), (310, 683, 491), (676, 269, 270), (686, 452, 685), (677, 270, 271), (682, 275, 675), (450, 491, 684), (687, 453, 686), (678, 271, 272), (688, 454, 687), (693, 676, 677), (707, 692, 690), (687, 704, 705), (692, 682, 675), (694, 677, 678), (706, 689, 705), (676, 693, 683), (679, 696, 678), (689, 706, 707), (684, 701, 702), (680, 697, 679), (708, 691, 683), (703, 686, 702), (697, 680, 681), (686, 703, 704), (684, 691, 701), (682, 699, 681), (287, 267, 260), (285, 263, 264), (265, 288, 264), (288, 284, 264), (283, 272, 282), (272, 283, 276), (321, 314, 326), (281, 289, 287), (269, 310, 311), (332, 339, 333), (326, 315, 317), (262, 322, 323), (318, 332, 319), (336, 330, 328), (335, 328, 327), (393, 404, 395), (354, 352, 362), (366, 362, 368), (369, 359, 367), (359, 351, 367), (367, 351, 365), (392, 379, 381), (408, 395, 406), (418, 405, 407), (427, 426, 435), (435, 436, 434), (432, 428, 436), (426, 433, 432), (440, 428, 430), (438, 436, 428), (432, 430, 428), (441, 430, 432), (422, 423, 425), (425, 423, 424), (281, 260, 268), (268, 260, 326), (449, 468, 443), (446, 445, 466), (454, 455, 457), (463, 461, 451), (452, 453, 463), (457, 464, 453), (458, 460, 472), (470, 462, 468), (500, 502, 493), (504, 503, 444), (508, 509, 517), (520, 519, 513), (507, 508, 515), (569, 571, 580), (538, 542, 544), (535, 545, 543), (351, 535, 543), (351, 543, 541), (557, 555, 568), (567, 569, 580), (583, 581, 594), (602, 603, 611), (612, 611, 610), (612, 604, 608), (609, 602, 608), (604, 616, 606), (612, 614, 604), (606, 608, 604), (606, 617, 608), (598, 601, 599), (599, 601, 600), (495, 326, 497), (311, 491, 450), (443, 268, 326), (462, 268, 443), (629, 662, 621), (633, 666, 619), (660, 630, 620), (664, 634, 622), (625, 655, 661), (673, 640, 657), (623, 654, 665), (651, 624, 659), (657, 626, 663), (635, 667, 654), (639, 671, 655), (269, 676, 310), (690, 675, 456), (675, 275, 268), (491, 691, 684), (691, 708, 701), (277, 279, 274), (289, 291, 266), (286, 290, 262), (285, 286, 263), (270, 269, 278), (281, 279, 289), (275, 281, 268), (280, 282, 271), (280, 278, 286), (283, 282, 284), (282, 280, 286), (292, 293, 277), (294, 292, 276), (291, 277, 293), (288, 291, 297), (295, 294, 284), (284, 288, 295), (300, 298, 292), (301, 300, 295), (297, 293, 299), (298, 299, 292), (296, 297, 303), (295, 296, 301), (731, 723, 720, 307), (718, 715, 304, 298), (307, 306, 301, 731), (303, 299, 725, 305), (724, 712, 305, 719), (729, 728, 309, 714), (290, 278, 311), (320, 325, 313), (322, 501, 494), (323, 322, 316), (324, 323, 319), (325, 324, 319), (266, 265, 325), (267, 266, 320), (262, 261, 322), (267, 321, 260), (264, 263, 324), (265, 264, 325), (331, 332, 316), (333, 327, 313), (328, 330, 314), (511, 317, 330), (327, 328, 313), (350, 360, 362), (329, 331, 494), (340, 334, 333), (338, 330, 336), (516, 337, 331), (337, 339, 332), (342, 344, 335), (346, 336, 344), (347, 348, 339), (341, 342, 334), (343, 345, 337), (345, 347, 337), (348, 341, 340), (355, 356, 347), (349, 350, 341), (351, 353, 345), (353, 355, 345), (356, 349, 348), (350, 352, 342), (354, 344, 352), (359, 361, 353), (361, 363, 355), (364, 357, 356), (363, 364, 355), (357, 358, 349), (362, 360, 375), (382, 380, 393), (381, 379, 366), (374, 376, 363), (369, 367, 380), (368, 362, 375), (376, 377, 364), (370, 371, 357), (382, 372, 369), (377, 370, 364), (371, 373, 358), (379, 378, 365), (372, 374, 361), (367, 365, 378), (398, 400, 387), (381, 375, 394), (385, 387, 374), (395, 385, 382), (375, 373, 386), (392, 391, 379), (387, 389, 376), (380, 378, 393), (389, 390, 377), (383, 384, 371), (390, 383, 370), (384, 386, 373), (421, 411, 408), (408, 398, 395), (388, 386, 401), (405, 404, 391), (400, 402, 387), (402, 403, 389), (396, 397, 383), (407, 405, 392), (403, 396, 390), (397, 399, 384), (394, 388, 401), (458, 457, 455), (419, 417, 434), (401, 399, 412), (418, 417, 405), (413, 415, 400), (406, 404, 417), (415, 416, 402), (409, 410, 397), (416, 409, 396), (410, 412, 399), (408, 406, 419), (407, 401, 420), (411, 413, 400), (421, 438, 425), (435, 434, 418), (414, 412, 431), (429, 427, 437), (442, 428, 439), (422, 440, 423), (432, 433, 416), (426, 427, 409), (424, 432, 415), (437, 435, 420), (423, 441, 424), (433, 426, 416), (427, 429, 410), (421, 419, 436), (425, 442, 422), (420, 414, 431), (421, 424, 415), (472, 448, 469), (470, 449, 448), (466, 445, 467), (451, 461, 459), (472, 460, 470), (466, 465, 446), (449, 443, 502), (461, 467, 459), (464, 465, 463), (463, 466, 467), (326, 493, 502), (473, 457, 458), (475, 464, 457), (472, 478, 474), (469, 477, 478), (476, 465, 475), (465, 476, 469), (481, 475, 473), (482, 476, 481), (478, 484, 480), (479, 473, 480), (477, 483, 484), (476, 482, 477), (482, 488, 483), (487, 481, 479), (488, 482, 487), (484, 490, 486), (485, 479, 486), (483, 489, 490), (471, 312, 311), (500, 493, 492), (503, 496, 494), (504, 498, 496), (505, 499, 504), (506, 492, 499), (448, 500, 506), (449, 502, 500), (516, 329, 510), (446, 505, 445), (447, 506, 446), (510, 496, 512), (513, 499, 492), (508, 493, 509), (511, 509, 497), (507, 492, 508), (520, 513, 514), (343, 516, 518), (536, 528, 538), (518, 510, 512), (522, 515, 523), (346, 517, 338), (525, 519, 526), (521, 514, 522), (535, 351, 530), (524, 518, 525), (526, 520, 521), (531, 525, 532), (527, 521, 528), (351, 343, 524), (530, 524, 531), (532, 526, 527), (528, 522, 529), (354, 523, 346), (338, 509, 511), (537, 530, 531), (540, 532, 533), (539, 531, 540), (533, 527, 534), (538, 551, 536), (558, 571, 569), (557, 544, 542), (550, 537, 539), (545, 558, 556), (544, 557, 551), (552, 539, 540), (546, 533, 547), (558, 545, 548), (553, 540, 546), (547, 534, 549), (555, 542, 541), (548, 535, 537), (543, 556, 554), (574, 561, 563), (557, 570, 551), (561, 548, 550), (571, 558, 561), (551, 564, 562), (568, 555, 567), (563, 550, 552), (556, 569, 554), (565, 552, 553), (559, 546, 547), (566, 553, 546), (560, 547, 549), (597, 584, 587), (584, 571, 574), (564, 577, 562), (581, 568, 567), (576, 563, 578), (578, 565, 579), (291, 288, 266), (572, 559, 573), (583, 570, 568), (579, 566, 572), (573, 560, 575), (570, 583, 577), (595, 612, 610), (577, 590, 588), (594, 581, 593), (589, 576, 591), (582, 595, 593), (591, 578, 592), (585, 572, 573), (592, 579, 572), (586, 573, 575), (584, 597, 595), (583, 596, 577), (587, 574, 576), (597, 601, 614), (611, 594, 610), (590, 607, 588), (605, 613, 603), (618, 604, 614), (598, 616, 615), (608, 591, 592), (602, 585, 603), (600, 608, 617), (613, 596, 611), (599, 617, 616), (609, 592, 602), (603, 586, 605), (597, 614, 612), (601, 598, 618), (596, 613, 607), (600, 597, 591), (456, 462, 460), (519, 512, 513), (329, 494, 510), (467, 444, 471), (444, 503, 261), (670, 652, 637), (674, 658, 641), (645, 629, 621), (649, 627, 636), (660, 662, 630), (664, 666, 634), (637, 620, 643), (643, 630, 645), (639, 625, 647), (647, 628, 649), (653, 668, 638), (668, 670, 637), (656, 672, 621), (672, 674, 642), (634, 646, 622), (646, 645, 641), (632, 650, 635), (650, 649, 636), (619, 638, 644), (638, 637, 643), (633, 644, 634), (644, 643, 646), (626, 640, 631), (640, 639, 648), (631, 648, 632), (648, 647, 650), (636, 624, 651), (669, 651, 652), (661, 655, 662), (673, 657, 674), (665, 654, 653), (651, 659, 660), (627, 628, 661), (659, 661, 660), (657, 663, 658), (631, 632, 663), (663, 665, 664), (654, 667, 668), (635, 636, 669), (667, 669, 670), (655, 671, 656), (639, 640, 671), (671, 673, 672), (680, 679, 273), (455, 454, 688), (681, 680, 274), (456, 455, 689), (451, 450, 684), (682, 681, 275), (683, 691, 491), (677, 676, 270), (452, 451, 685), (678, 677, 271), (453, 452, 686), (679, 678, 272), (454, 453, 687), (694, 693, 677), (690, 692, 675), (688, 687, 705), (699, 682, 692), (695, 694, 678), (689, 688, 705), (693, 700, 683), (696, 695, 678), (690, 689, 707), (685, 684, 702), (697, 696, 679), (700, 708, 683), (686, 685, 702), (698, 697, 681), (687, 686, 704), (699, 698, 681), (284, 285, 264), (314, 315, 326), (319, 332, 333), (404, 406, 395), (426, 436, 435), (426, 432, 436), (439, 428, 440), (571, 582, 580), (612, 602, 611), (602, 612, 608), (615, 616, 604), (276, 277, 274), (722, 729, 714, 713), (723, 732, 721, 720), (730, 724, 719, 717), (306, 709, 727, 726), (300, 716, 718, 298), (726, 727, 715, 718), (305, 725, 717, 719), (304, 730, 717, 298), (302, 303, 728, 729), (308, 302, 729, 722), (301, 302, 723, 731), (302, 308, 732, 723), (715, 304, 730), (730, 64, 94), (715, 64, 90), (715, 730, 64), (64, 730, 724), (727, 715, 90), (727, 90, 38), (709, 727, 38), (709, 38, 2), (306, 709, 2), (724, 730, 94), (307, 306, 2), (307, 2, 3), (710, 307, 3), (710, 3, 43), (721, 710, 43), (721, 43, 73), (732, 721, 73), (732, 73, 97), (64, 0, 94), (64, 94, 724), (724, 94, 78), (90, 64, 724), (38, 90, 73), (712, 724, 57), (712, 305, 711), (724, 78, 57), (3, 2, 43), (305, 1, 5), (305, 712, 1), (724, 712, 713), (712, 57, 1), (309, 305, 5), (713, 73, 724), (2, 38, 43), (73, 43, 38), (711, 309, 5), (711, 5, 48), (305, 309, 711), (97, 73, 713), (711, 713, 712), (713, 711, 48), (713, 48, 59), (97, 713, 722), (722, 713, 59), (722, 59, 75), (97, 722, 308), (308, 722, 75), (308, 75, 4), (308, 732, 97), (308, 97, 4), (90, 724, 73), (187, 208, 224, 130, 485, 486, 131), (194, 220, 168, 132, 487, 485, 130), (189, 178, 135, 490, 489, 134, 205), (133, 488, 487, 132), (134, 489, 488, 133, 173, 203, 227), (490, 135, 131, 486), (736, 365, 351, 740), (741, 544, 538, 354), (542, 544, 741, 737), (542, 737, 745), (745, 735, 542), (735, 747, 541, 542), (747, 739, 541), (541, 739, 743), (738, 746, 734, 744, 736, 541, 743, 733, 742), (365, 736, 351), (365, 736, 744), (365, 744, 734), (365, 746, 734), (746, 365, 738), (365, 733, 742), (366, 365, 733, 743), (743, 739, 366), (366, 739, 747), (747, 735, 366), (366, 735, 745), (745, 737, 366), (362, 366, 737, 741), (354, 362, 741)])
me_circle_001.materials.append(mat_material)
me_circle_001.use_remesh_preserve_volume = False
me_circle_001.use_remesh_preserve_attributes = False
me_circle_001.use_mirror_vertex_groups = False
me_circle_001.update()

# ---- objects
ob_circle = bpy.data.objects.new('Circle', me_circle_001)

# ---- transforms, parenting, visibility, modifiers, constraints
ob_circle.location = (0.0, 0.0, 0.0)
ob_circle.rotation_euler = (0.0, -0.0, -0.01561)
ob_circle.lineart.crease_threshold = 0.0

# ---- collection membership
col_collection_1.objects.link(ob_circle)

# ---- scene / render settings (as saved in the file)
scene.frame_start = 1; scene.frame_end = 1; scene.frame_set(1)
scene.render.engine = 'BLENDER_EEVEE_NEXT'
scene.render.image_settings.color_mode = 'RGB'
scene.render.image_settings.compression = 90
scene.render.resolution_percentage = 50
scene.render.dither_intensity = 0.0
scene.render.bake_margin = 2
scene.render.bake_bias = 0.0
scene.cycles.use_denoising = False
scene.cycles.samples = 10
scene.cycles.sampling_pattern = 'TABULATED_SOBOL'
scene.cycles.light_sampling_threshold = 0.0
scene.cycles.use_adaptive_sampling = False
scene.cycles.use_light_tree = False
scene.cycles.blur_glossy = 0.0
scene.cycles.volume_bounces = 1
scene.cycles.pixel_filter_type = 'GAUSSIAN'
scene.cycles.sample_clamp_indirect = 0.0
scene.view_settings.view_transform = 'Standard'
bpy.context.view_layer.update()

# ---- added for rendering (the .blend has no active camera): camera
cam_auto = bpy.data.cameras.new('AutoCamera')
cam_auto.lens = 50.0
cam_auto.sensor_width = 36.0
cam_auto.clip_end = 1000.0
ob_auto_camera = bpy.data.objects.new('AutoCamera', cam_auto)
scene.collection.objects.link(ob_auto_camera)
ob_auto_camera.location = (8.15055, -9.90289, 7.20859)
ob_auto_camera.rotation_euler = (1.09748, -7.21219e-08, 0.694738)
scene.camera = ob_auto_camera
bpy.context.view_layer.update()
